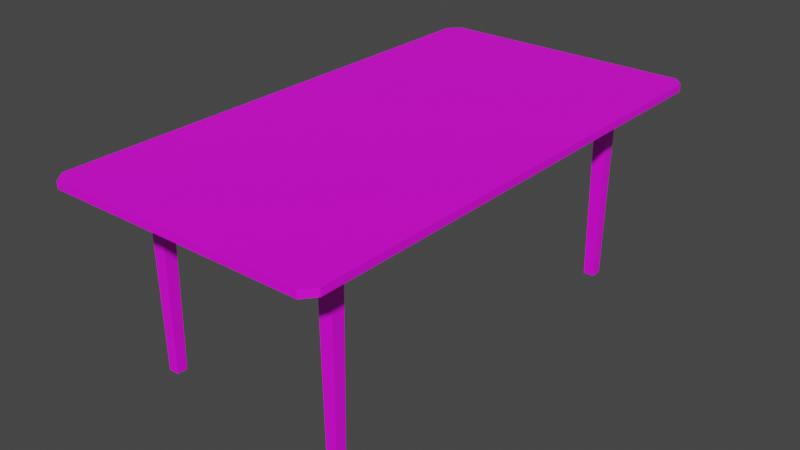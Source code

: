 # Source: table.blend  (saved by Blender 3.1.7; exported with 4.5.12 LTS)
import bpy
from mathutils import Matrix  # noqa: F401  (used for matrix-valued properties, if any)

bpy.ops.wm.read_factory_settings(use_empty=True)
scene = bpy.context.scene
scene.name = 'Scene'

# ---- images (referenced by path relative to the original .blend; pixels are not part of the script)
import os
ASSET_DIR = os.environ.get("B2B_ASSET_DIR", "")  # directory of the original .blend (textures are referenced by path, not embedded)
HERE = os.path.dirname(os.path.abspath(__file__))  # packed textures are extracted next to this script under _unpacked/

def load_image(name, relpath, width, height, colorspace="sRGB"):
    """Load a texture the original file referenced (path relative to the .blend, or extracted next to this script)."""
    p = next((c for c in (os.path.join(HERE, relpath), os.path.join(ASSET_DIR, relpath)) if relpath and os.path.exists(c)), "")
    if p:
        img = bpy.data.images.load(p, check_existing=True)
        img.name = name
    else:  # same state as the original file: an image datablock whose file is absent (Cycles renders it pink)
        img = bpy.data.images.new(name, width, height)
        img.source = "FILE"
        img.filepath = "//" + (relpath or name)
    img.colorspace_settings.name = colorspace
    return img
img_tabletexture_png = load_image('tableTexture.png', 'tableTexture.png', 1024, 1024, 'sRGB')

# ---- materials (node trees are filled in below, after node groups)
mat_mesa_material = bpy.data.materials.new('mesa_material')
mat_mesa_material.use_transparent_shadow = False

# ---- material node trees
mat_mesa_material.use_nodes = True; mat_mesa_material.node_tree.nodes.clear()
_N = mat_mesa_material.node_tree.nodes; _L = mat_mesa_material.node_tree.links
n0 = _N.new('ShaderNodeBsdfPrincipled'); n0.name = 'Principled BSDF'; n0.location = (10, 300)
n0.distribution = 'GGX'
n0.subsurface_method = 'RANDOM_WALK_SKIN'
n0.inputs[3].default_value = 1.45
n0.inputs[27].default_value = (0.0, 0.0, 0.0, 1.0)
n0.inputs[28].default_value = 1.0
n1 = _N.new('ShaderNodeOutputMaterial'); n1.name = 'Material Output'; n1.location = (300, 300)
n2 = _N.new('ShaderNodeTexImage'); n2.name = 'Image Texture'; n2.location = (-340, 292)
n2.image = img_tabletexture_png
n2.interpolation = 'Closest'
_L.new(n0.outputs[0], n1.inputs[0])
_L.new(n2.outputs[0], n0.inputs[0])
n1.is_active_output = True

# ---- world
world_world = bpy.data.worlds.new('World'); scene.world = world_world
world_world.use_nodes = True; world_world.node_tree.nodes.clear()
_N = world_world.node_tree.nodes; _L = world_world.node_tree.links
n0 = _N.new('ShaderNodeOutputWorld'); n0.name = 'World Output'; n0.location = (300, 300)
n1 = _N.new('ShaderNodeBackground'); n1.name = 'Background'; n1.location = (10, 300)
n1.inputs[0].default_value = (0.05088, 0.05088, 0.05088, 1.0)
_L.new(n1.outputs[0], n0.inputs[0])
n0.is_active_output = True
world_world.color = (0.05088, 0.05088, 0.05088)
world_world.use_sun_shadow = False
world_world.sun_shadow_jitter_overblur = 0.0

# ---- meshes
me_cube_001 = bpy.data.meshes.new('Cube.001')
me_cube_001.from_pydata([(-0.5806, 0.8611, 0.7849), (-0.5806, 0.7238, 0.7849), (0.5806, 0.7238, 0.7849), (0.5806, 0.8611, 0.7849), (-0.5044, 0.8611, 0.7849), (0.5044, 0.8611, 0.7849), (0.5044, 0.7238, 0.7849), (-0.5044, 0.7238, 0.7849), (-0.4201, 0.8611, 0.7188), (0.4201, 0.8611, 0.7188), (0.4201, 0.7238, 0.7188), (-0.4201, 0.7238, 0.7188), (-0.4201, 0.8504, 0.7188), (-0.4201, 0.7345, 0.7188), (0.4201, 0.7345, 0.7188), (0.4201, 0.8504, 0.7188), (-0.5806, 1.975e-08, 0.8151), (0.5806, -6.793e-08, 0.8151), (-0.5806, 1.975e-08, 0.7849), (0.5806, -6.793e-08, 0.7849), (0.3625, 0.7345, 0.7188), (-0.3625, 0.7345, 0.7188), (-0.3625, 0.8504, 0.7188), (0.3625, 0.8504, 0.7188), (0.4201, 0.764, 0.7188), (0.4201, 0.8209, 0.7188), (0.3625, 0.8209, 0.7188), (0.3625, 0.764, 0.7188), (-0.4201, 0.8209, 0.7188), (-0.4201, 0.764, 0.7188), (-0.3625, 0.764, 0.7188), (-0.3625, 0.8209, 0.7188), (0.3688, 0.7702, 4.776e-08), (0.3688, 0.8147, 4.776e-08), (0.4139, 0.8147, 4.776e-08), (0.4139, 0.7702, 4.776e-08), (-0.4131, 0.7709, 4.776e-08), (-0.4131, 0.814, 4.776e-08), (-0.3695, 0.814, 4.776e-08), (-0.3695, 0.7709, 4.776e-08), (0.5394, 1.078, 0.7849), (0.5806, 1.029, 0.7849), (0.5806, 1.029, 0.8151), (0.5394, 1.078, 0.8151), (-0.5806, 1.029, 0.7849), (-0.5394, 1.078, 0.7849), (-0.5394, 1.078, 0.8151), (-0.5806, 1.029, 0.8151), (-0.5806, -0.8611, 0.7849), (-0.5806, -0.7238, 0.7849), (0.5806, -0.7238, 0.7849), (0.5806, -0.8611, 0.7849), (-0.5044, -0.8611, 0.7849), (0.5044, -0.8611, 0.7849), (0.5044, -0.7238, 0.7849), (-0.5044, -0.7238, 0.7849), (-0.4201, -0.8611, 0.7188), (0.4201, -0.8611, 0.7188), (0.4201, -0.7238, 0.7188), (-0.4201, -0.7238, 0.7188), (-0.4201, -0.8504, 0.7188), (-0.4201, -0.7345, 0.7188), (0.4201, -0.7345, 0.7188), (0.4201, -0.8504, 0.7188), (0.3625, -0.7345, 0.7188), (-0.3625, -0.7345, 0.7188), (-0.3625, -0.8504, 0.7188), (0.3625, -0.8504, 0.7188), (0.4201, -0.764, 0.7188), (0.4201, -0.8209, 0.7188), (0.3625, -0.8209, 0.7188), (0.3625, -0.764, 0.7188), (-0.4201, -0.8209, 0.7188), (-0.4201, -0.764, 0.7188), (-0.3625, -0.764, 0.7188), (-0.3625, -0.8209, 0.7188), (0.3688, -0.7702, 4.776e-08), (0.3688, -0.8147, 4.776e-08), (0.4139, -0.8147, 4.776e-08), (0.4139, -0.7702, 4.776e-08), (-0.4132, -0.7709, 4.776e-08), (-0.4132, -0.814, 4.776e-08), (-0.3695, -0.814, 4.776e-08), (-0.3695, -0.7709, 4.776e-08), (0.5394, -1.078, 0.7849), (0.5806, -1.029, 0.7849), (0.5806, -1.029, 0.8151), (0.5394, -1.078, 0.8151), (-0.5806, -1.029, 0.7849), (-0.5394, -1.078, 0.7849), (-0.5394, -1.078, 0.8151), (-0.5806, -1.029, 0.8151)], [], [(18, 1, 7, 6, 2, 19), (41, 42, 17, 19, 2, 3), (5, 3, 2, 6), (45, 46, 43, 40), (0, 4, 7, 1), (25, 26, 23, 15), (6, 7, 11, 10), (4, 5, 9, 8), (8, 9, 15, 23, 22, 12), (13, 21, 20, 14, 10, 11), (21, 13, 29, 30), (18, 16, 47, 44, 0, 1), (46, 47, 16, 17, 42, 43), (20, 21, 30, 31, 22, 23, 26, 27), (7, 4, 8, 12, 28, 29, 13, 11), (5, 6, 10, 14, 24, 25, 15, 9), (31, 28, 12, 22), (24, 27, 32, 35), (28, 31, 38, 37), (14, 20, 27, 24), (33, 34, 35, 32), (37, 38, 39, 36), (26, 25, 34, 33), (31, 30, 39, 38), (29, 28, 37, 36), (25, 24, 35, 34), (27, 26, 33, 32), (30, 29, 36, 39), (46, 45, 44, 47), (42, 41, 40, 43), (0, 44, 45, 40, 41, 3, 5, 4), (18, 19, 50, 54, 55, 49), (85, 51, 50, 19, 17, 86), (53, 54, 50, 51), (89, 84, 87, 90), (48, 49, 55, 52), (69, 63, 67, 70), (54, 58, 59, 55), (52, 56, 57, 53), (56, 60, 66, 67, 63, 57), (61, 59, 58, 62, 64, 65), (65, 74, 73, 61), (18, 49, 48, 88, 91, 16), (90, 87, 86, 17, 16, 91), (64, 71, 70, 67, 66, 75, 74, 65), (55, 59, 61, 73, 72, 60, 56, 52), (53, 57, 63, 69, 68, 62, 58, 54), (75, 66, 60, 72), (68, 79, 76, 71), (72, 81, 82, 75), (62, 68, 71, 64), (77, 76, 79, 78), (81, 80, 83, 82), (70, 77, 78, 69), (75, 82, 83, 74), (73, 80, 81, 72), (69, 78, 79, 68), (71, 76, 77, 70), (74, 83, 80, 73), (90, 91, 88, 89), (86, 87, 84, 85), (48, 52, 53, 51, 85, 84, 89, 88)])
_uv = me_cube_001.uv_layers.new(name='UVMap')
_uv.uv.foreach_set('vector', [0.3222, 0.5358, 0.3222, 0.4971, 0.3307, 0.4971, 0.4434, 0.4971, 0.452, 0.4971, 0.452, 0.5358, 0.7424, 0.6273, 0.7424, 0.6441, 0.6387, 0.6441, 0.6387, 0.6273, 0.7116, 0.6273, 0.7255, 0.6273, 0.4434, 0.4897, 0.452, 0.4897, 0.452, 0.4971, 0.4434, 0.4971, 0.9792, 0.6273, 0.9792, 0.6441, 0.7523, 0.6441, 0.7523, 0.6273, 0.3222, 0.4897, 0.3307, 0.4897, 0.3307, 0.4971, 0.3222, 0.4971, 0.1446, 0.08167, 0.1452, 0.09241, 0.1432, 0.09263, 0.142, 0.0818, 0.09116, 0.347, 0.05356, 0.2202, 0.153, 0.2022, 0.1844, 0.3079, 0.05193, 0.2117, 0.03994, 0.07999, 0.141, 0.08189, 0.151, 0.1916, 0.151, 0.1916, 0.141, 0.08189, 0.142, 0.0818, 0.1432, 0.09263, 0.1512, 0.18, 0.152, 0.1915, 0.1596, 0.1901, 0.1584, 0.1793, 0.1505, 0.09192, 0.1496, 0.0804, 0.1506, 0.0803, 0.1606, 0.19, 0.1584, 0.1793, 0.1596, 0.1901, 0.157, 0.1902, 0.1564, 0.1795, 0.1279, 0.6273, 0.1279, 0.6441, 0.02419, 0.6441, 0.02419, 0.6273, 0.0411, 0.6273, 0.05493, 0.6273, 0.2389, 0.9428, 0.2276, 0.9364, 0.2276, 0.801, 0.5465, 0.801, 0.5465, 0.9364, 0.5352, 0.9428, 0.1505, 0.09192, 0.1584, 0.1793, 0.1564, 0.1795, 0.1532, 0.1798, 0.1512, 0.18, 0.1432, 0.09263, 0.1452, 0.09241, 0.1484, 0.09211, 0.05356, 0.2202, 0.05193, 0.2117, 0.151, 0.1916, 0.1513, 0.1933, 0.1517, 0.1952, 0.1524, 0.1987, 0.1527, 0.2005, 0.153, 0.2022, 0.03994, 0.07999, 0.04001, 0.07137, 0.1411, 0.07107, 0.1411, 0.07284, 0.1411, 0.0747, 0.1411, 0.07827, 0.141, 0.08013, 0.141, 0.08189, 0.1532, 0.1798, 0.1548, 0.1912, 0.152, 0.1915, 0.1512, 0.18, 0.1441, 0.07092, 0.1435, 0.06017, 0.7591, 0.02526, 0.7597, 0.03601, 0.1548, 0.1912, 0.1532, 0.1798, 0.8044, 0.08255, 0.806, 0.09392, 0.1496, 0.0804, 0.1505, 0.09192, 0.1484, 0.09211, 0.1468, 0.08075, 0.7608, 0.0575, 0.7835, 0.05637, 0.784, 0.06712, 0.7613, 0.06825, 0.8285, 0.07913, 0.8044, 0.08255, 0.8028, 0.07117, 0.8269, 0.06775, 0.1452, 0.09241, 0.1446, 0.08167, 0.7602, 0.04675, 0.7608, 0.0575, 0.1532, 0.1798, 0.1516, 0.1684, 0.8028, 0.07117, 0.8044, 0.08255, 0.1564, 0.2025, 0.1548, 0.1912, 0.806, 0.09392, 0.8077, 0.1053, 0.1446, 0.08167, 0.1441, 0.07092, 0.7597, 0.03601, 0.7602, 0.04675, 0.1457, 0.1032, 0.1452, 0.09241, 0.7608, 0.0575, 0.7613, 0.06825, 0.158, 0.2139, 0.1564, 0.2025, 0.8077, 0.1053, 0.8093, 0.1167, 0.01423, 0.6441, 0.01423, 0.6273, 0.02419, 0.6273, 0.02419, 0.6441, 0.7424, 0.6441, 0.7424, 0.6273, 0.7523, 0.6273, 0.7523, 0.6441, 0.3222, 0.4897, 0.3222, 0.4807, 0.3268, 0.4781, 0.4474, 0.4781, 0.452, 0.4807, 0.452, 0.4897, 0.4434, 0.4897, 0.3307, 0.4897, 0.3222, 0.5358, 0.452, 0.5358, 0.452, 0.5746, 0.4434, 0.5746, 0.3307, 0.5746, 0.3222, 0.5746, 0.535, 0.6273, 0.5519, 0.6273, 0.5658, 0.6273, 0.6387, 0.6273, 0.6387, 0.6441, 0.535, 0.6441, 0.4434, 0.582, 0.4434, 0.5746, 0.452, 0.5746, 0.452, 0.582, 0.3268, 0.617, 0.4474, 0.617, 0.5352, 0.649, 0.2389, 0.649, 0.3222, 0.582, 0.3222, 0.5746, 0.3307, 0.5746, 0.3307, 0.582, 0.8304, 0.2729, 0.8329, 0.2726, 0.8334, 0.283, 0.8315, 0.283, 0.9195, 0.5138, 0.8264, 0.4908, 0.8402, 0.3871, 0.9361, 0.3894, 0.9364, 0.3812, 0.8406, 0.3769, 0.8339, 0.2726, 0.9283, 0.256, 0.8406, 0.3769, 0.8396, 0.3769, 0.8388, 0.366, 0.8334, 0.283, 0.8329, 0.2726, 0.8339, 0.2726, 0.8323, 0.3768, 0.8314, 0.3768, 0.8246, 0.2725, 0.8256, 0.2724, 0.8265, 0.2834, 0.8318, 0.3664, 0.8318, 0.3664, 0.8337, 0.3663, 0.8348, 0.3765, 0.8323, 0.3768, 0.1279, 0.6273, 0.2008, 0.6273, 0.2146, 0.6273, 0.2316, 0.6273, 0.2316, 0.6441, 0.1279, 0.6441, 0.2389, 0.649, 0.5352, 0.649, 0.5465, 0.6656, 0.5465, 0.801, 0.2276, 0.801, 0.2276, 0.6656, 0.8265, 0.2834, 0.8284, 0.2832, 0.8315, 0.283, 0.8334, 0.283, 0.8388, 0.366, 0.8368, 0.3661, 0.8337, 0.3663, 0.8318, 0.3664, 0.9361, 0.3894, 0.8402, 0.3871, 0.8403, 0.3855, 0.8404, 0.3837, 0.8405, 0.3803, 0.8405, 0.3786, 0.8406, 0.3769, 0.9364, 0.3812, 0.9283, 0.256, 0.8339, 0.2726, 0.8336, 0.2709, 0.8333, 0.2692, 0.8327, 0.2658, 0.8325, 0.2641, 0.8322, 0.2624, 0.927, 0.2479, 0.8368, 0.3661, 0.8388, 0.366, 0.8396, 0.3769, 0.837, 0.377, 0.8294, 0.2627, 0.2472, 0.3203, 0.2461, 0.3102, 0.8283, 0.2526, 0.837, 0.377, 0.2122, 0.3814, 0.2121, 0.3705, 0.8368, 0.3661, 0.8256, 0.2724, 0.8282, 0.2724, 0.8284, 0.2832, 0.8265, 0.2834, 0.2493, 0.3407, 0.2504, 0.3508, 0.2289, 0.3531, 0.2278, 0.3429, 0.189, 0.3709, 0.1889, 0.36, 0.2119, 0.3596, 0.2121, 0.3705, 0.8315, 0.283, 0.2493, 0.3407, 0.2483, 0.3305, 0.8304, 0.2729, 0.8368, 0.3661, 0.2121, 0.3705, 0.2119, 0.3596, 0.8367, 0.3552, 0.8371, 0.3879, 0.2124, 0.3923, 0.2122, 0.3814, 0.837, 0.377, 0.8304, 0.2729, 0.2483, 0.3305, 0.2472, 0.3203, 0.8294, 0.2627, 0.8326, 0.2932, 0.2504, 0.3508, 0.2493, 0.3407, 0.8315, 0.283, 0.8373, 0.3988, 0.2125, 0.4032, 0.2124, 0.3923, 0.8371, 0.3879, 0.2389, 0.649, 0.2316, 0.6441, 0.2316, 0.6273, 0.3268, 0.617, 0.535, 0.6441, 0.5352, 0.649, 0.4474, 0.617, 0.535, 0.6273, 0.3222, 0.582, 0.3307, 0.582, 0.4434, 0.582, 0.452, 0.582, 0.452, 0.5909, 0.4474, 0.617, 0.3268, 0.617, 0.3222, 0.5909])
_ca = me_cube_001.color_attributes.new('Col', 'BYTE_COLOR', 'CORNER')
_ca.data.foreach_set('color', [1.0, 1.0, 1.0, 1.0, 1.0, 1.0, 1.0, 1.0, 1.0, 1.0, 1.0, 1.0, 1.0, 1.0, 1.0, 1.0, 1.0, 1.0, 1.0, 1.0, 1.0, 1.0, 1.0, 1.0, 1.0, 1.0, 1.0, 1.0, 1.0, 1.0, 1.0, 1.0, 1.0, 1.0, 1.0, 1.0, 1.0, 1.0, 1.0, 1.0, 1.0, 1.0, 1.0, 1.0, 1.0, 1.0, 1.0, 1.0, 1.0, 1.0, 1.0, 1.0, 1.0, 1.0, 1.0, 1.0, 1.0, 1.0, 1.0, 1.0, 1.0, 1.0, 1.0, 1.0, 1.0, 1.0, 1.0, 1.0, 1.0, 1.0, 1.0, 1.0, 1.0, 1.0, 1.0, 1.0, 1.0, 1.0, 1.0, 1.0, 1.0, 1.0, 1.0, 1.0, 1.0, 1.0, 1.0, 1.0, 1.0, 1.0, 1.0, 1.0, 1.0, 1.0, 1.0, 1.0, 1.0, 1.0, 1.0, 1.0, 1.0, 1.0, 1.0, 1.0, 1.0, 1.0, 1.0, 1.0, 1.0, 1.0, 1.0, 1.0, 1.0, 1.0, 1.0, 1.0, 1.0, 1.0, 1.0, 1.0, 1.0, 1.0, 1.0, 1.0, 1.0, 1.0, 1.0, 1.0, 1.0, 1.0, 1.0, 1.0, 1.0, 1.0, 1.0, 1.0, 1.0, 1.0, 1.0, 1.0, 1.0, 1.0, 1.0, 1.0, 1.0, 1.0, 1.0, 1.0, 1.0, 1.0, 1.0, 1.0, 1.0, 1.0, 1.0, 1.0, 1.0, 1.0, 1.0, 1.0, 1.0, 1.0, 1.0, 1.0, 1.0, 1.0, 1.0, 1.0, 1.0, 1.0, 1.0, 1.0, 1.0, 1.0, 1.0, 1.0, 1.0, 1.0, 1.0, 1.0, 1.0, 1.0, 1.0, 1.0, 1.0, 1.0, 1.0, 1.0, 1.0, 1.0, 1.0, 1.0, 1.0, 1.0, 1.0, 1.0, 1.0, 1.0, 1.0, 1.0, 1.0, 1.0, 1.0, 1.0, 1.0, 1.0, 1.0, 1.0, 1.0, 1.0, 1.0, 1.0, 1.0, 1.0, 1.0, 1.0, 1.0, 1.0, 1.0, 1.0, 1.0, 1.0, 1.0, 1.0, 1.0, 1.0, 1.0, 1.0, 1.0, 1.0, 1.0, 1.0, 1.0, 1.0, 1.0, 1.0, 1.0, 1.0, 1.0, 1.0, 1.0, 1.0, 1.0, 1.0, 1.0, 1.0, 1.0, 1.0, 1.0, 1.0, 1.0, 1.0, 1.0, 1.0, 1.0, 1.0, 1.0, 1.0, 1.0, 1.0, 1.0, 1.0, 1.0, 1.0, 1.0, 1.0, 1.0, 1.0, 1.0, 1.0, 1.0, 1.0, 1.0, 1.0, 1.0, 1.0, 1.0, 1.0, 1.0, 1.0, 1.0, 1.0, 1.0, 1.0, 1.0, 1.0, 1.0, 1.0, 1.0, 1.0, 1.0, 1.0, 1.0, 1.0, 1.0, 1.0, 1.0, 1.0, 1.0, 1.0, 1.0, 1.0, 1.0, 1.0, 1.0, 1.0, 1.0, 1.0, 1.0, 1.0, 1.0, 1.0, 1.0, 1.0, 1.0, 1.0, 1.0, 1.0, 1.0, 1.0, 1.0, 1.0, 1.0, 1.0, 1.0, 1.0, 1.0, 1.0, 1.0, 1.0, 1.0, 1.0, 1.0, 1.0, 1.0, 1.0, 1.0, 1.0, 1.0, 1.0, 1.0, 1.0, 1.0, 1.0, 1.0, 1.0, 1.0, 1.0, 1.0, 1.0, 1.0, 1.0, 1.0, 1.0, 1.0, 1.0, 1.0, 1.0, 1.0, 1.0, 1.0, 1.0, 1.0, 1.0, 1.0, 1.0, 1.0, 1.0, 1.0, 1.0, 1.0, 1.0, 1.0, 1.0, 1.0, 1.0, 1.0, 1.0, 1.0, 1.0, 1.0, 1.0, 1.0, 1.0, 1.0, 1.0, 1.0, 1.0, 1.0, 1.0, 1.0, 1.0, 1.0, 1.0, 1.0, 1.0, 1.0, 1.0, 1.0, 1.0, 1.0, 1.0, 1.0, 1.0, 1.0, 1.0, 1.0, 1.0, 1.0, 1.0, 1.0, 1.0, 1.0, 1.0, 1.0, 1.0, 1.0, 1.0, 1.0, 1.0, 1.0, 1.0, 1.0, 1.0, 1.0, 1.0, 1.0, 1.0, 1.0, 1.0, 1.0, 1.0, 1.0, 1.0, 1.0, 1.0, 1.0, 1.0, 1.0, 1.0, 1.0, 1.0, 1.0, 1.0, 1.0, 1.0, 1.0, 1.0, 1.0, 1.0, 1.0, 1.0, 1.0, 1.0, 1.0, 1.0, 1.0, 1.0, 1.0, 1.0, 1.0, 1.0, 1.0, 1.0, 1.0, 1.0, 1.0, 1.0, 1.0, 1.0, 1.0, 1.0, 1.0, 1.0, 1.0, 1.0, 1.0, 1.0, 1.0, 1.0, 1.0, 1.0, 1.0, 1.0, 1.0, 1.0, 1.0, 1.0, 1.0, 1.0, 1.0, 1.0, 1.0, 1.0, 1.0, 1.0, 1.0, 1.0, 1.0, 1.0, 1.0, 1.0, 1.0, 1.0, 1.0, 1.0, 1.0, 1.0, 1.0, 1.0, 1.0, 1.0, 1.0, 1.0, 1.0, 1.0, 1.0, 1.0, 1.0, 1.0, 1.0, 1.0, 1.0, 1.0, 1.0, 1.0, 1.0, 1.0, 1.0, 1.0, 1.0, 1.0, 1.0, 1.0, 1.0, 1.0, 1.0, 1.0, 1.0, 1.0, 1.0, 1.0, 1.0, 1.0, 1.0, 1.0, 1.0, 1.0, 1.0, 1.0, 1.0, 1.0, 1.0, 1.0, 1.0, 1.0, 1.0, 1.0, 1.0, 1.0, 1.0, 1.0, 1.0, 1.0, 1.0, 1.0, 1.0, 1.0, 1.0, 1.0, 1.0, 1.0, 1.0, 1.0, 1.0, 1.0, 1.0, 1.0, 1.0, 1.0, 1.0, 1.0, 1.0, 1.0, 1.0, 1.0, 1.0, 1.0, 1.0, 1.0, 1.0, 1.0, 1.0, 1.0, 1.0, 1.0, 1.0, 1.0, 1.0, 1.0, 1.0, 1.0, 1.0, 1.0, 1.0, 1.0, 1.0, 1.0, 1.0, 1.0, 1.0, 1.0, 1.0, 1.0, 1.0, 1.0, 1.0, 1.0, 1.0, 1.0, 1.0, 1.0, 1.0, 1.0, 1.0, 1.0, 1.0, 1.0, 1.0, 1.0, 1.0, 1.0, 1.0, 1.0, 1.0, 1.0, 1.0, 1.0, 1.0, 1.0, 1.0, 1.0, 1.0, 1.0, 1.0, 1.0, 1.0, 1.0, 1.0, 1.0, 1.0, 1.0, 1.0, 1.0, 1.0, 1.0, 1.0, 1.0, 1.0, 1.0, 1.0, 1.0, 1.0, 1.0, 1.0, 1.0, 1.0, 1.0, 1.0, 1.0, 1.0, 1.0, 1.0, 1.0, 1.0, 1.0, 1.0, 1.0, 1.0, 1.0, 1.0, 1.0, 1.0, 1.0, 1.0, 1.0, 1.0, 1.0, 1.0, 1.0, 1.0, 1.0, 1.0, 1.0, 1.0, 1.0, 1.0, 1.0, 1.0, 1.0, 1.0, 1.0, 1.0, 1.0, 1.0, 1.0, 1.0, 1.0, 1.0, 1.0, 1.0, 1.0, 1.0, 1.0, 1.0, 1.0, 1.0, 1.0, 1.0, 1.0, 1.0, 1.0, 1.0, 1.0, 1.0, 1.0, 1.0, 1.0, 1.0, 1.0, 1.0, 1.0, 1.0, 1.0, 1.0, 1.0, 1.0, 1.0, 1.0, 1.0, 1.0, 1.0, 1.0, 1.0, 1.0, 1.0, 1.0, 1.0, 1.0, 1.0, 1.0, 1.0, 1.0, 1.0, 1.0, 1.0, 1.0, 1.0, 1.0, 1.0, 1.0, 1.0, 1.0, 1.0, 1.0, 1.0, 1.0, 1.0, 1.0, 1.0, 1.0, 1.0, 1.0, 1.0, 1.0, 1.0, 1.0, 1.0, 1.0, 1.0, 1.0, 1.0, 1.0, 1.0, 1.0, 1.0, 1.0, 1.0, 1.0, 1.0, 1.0, 1.0, 1.0, 1.0, 1.0, 1.0, 1.0, 1.0, 1.0, 1.0, 1.0, 1.0, 1.0, 1.0, 1.0, 1.0, 1.0, 1.0, 1.0, 1.0, 1.0, 1.0, 1.0, 1.0, 1.0, 1.0, 1.0, 1.0, 1.0, 1.0, 1.0, 1.0, 1.0, 1.0, 1.0, 1.0, 1.0, 1.0, 1.0, 1.0, 1.0, 1.0, 1.0, 1.0, 1.0, 1.0, 1.0, 1.0, 1.0, 1.0, 1.0, 1.0, 1.0, 1.0, 1.0, 1.0, 1.0, 1.0, 1.0, 1.0, 1.0, 1.0, 1.0, 1.0, 1.0, 1.0, 1.0, 1.0, 1.0, 1.0, 1.0, 1.0, 1.0, 1.0, 1.0, 1.0, 1.0, 1.0, 1.0, 1.0, 1.0, 1.0, 1.0, 1.0, 1.0, 1.0, 1.0, 1.0, 1.0, 1.0, 1.0, 1.0, 1.0, 1.0, 1.0, 1.0, 1.0, 1.0, 1.0, 1.0, 1.0, 1.0, 1.0, 1.0, 1.0, 1.0, 1.0, 1.0, 1.0, 1.0, 1.0, 1.0, 1.0, 1.0, 1.0, 1.0, 1.0, 1.0, 1.0, 1.0, 1.0, 1.0, 1.0, 1.0, 1.0, 1.0, 1.0, 1.0, 1.0, 1.0, 1.0, 1.0, 1.0, 1.0, 1.0, 1.0, 1.0, 1.0, 1.0, 1.0, 1.0, 1.0, 1.0, 1.0, 1.0, 1.0, 1.0, 1.0, 1.0, 1.0, 1.0, 1.0, 1.0, 1.0, 1.0, 1.0, 1.0, 1.0, 1.0, 1.0, 1.0, 1.0, 1.0, 1.0, 1.0, 1.0, 1.0, 1.0, 1.0, 1.0, 1.0, 1.0, 1.0, 1.0, 1.0, 1.0, 1.0, 1.0, 1.0, 1.0, 1.0, 1.0, 1.0, 1.0, 1.0, 1.0, 1.0, 1.0, 1.0, 1.0, 1.0, 1.0, 1.0, 1.0, 1.0, 1.0, 1.0, 1.0, 1.0, 1.0, 1.0, 1.0, 1.0, 1.0, 1.0, 1.0, 1.0, 1.0, 1.0, 1.0, 1.0, 1.0, 1.0, 1.0, 1.0, 1.0, 1.0, 1.0, 1.0, 1.0, 1.0, 1.0, 1.0, 1.0, 1.0, 1.0, 1.0, 1.0, 1.0, 1.0, 1.0, 1.0, 1.0, 1.0, 1.0, 1.0, 1.0, 1.0, 1.0, 1.0, 1.0, 1.0, 1.0, 1.0, 1.0, 1.0, 1.0, 1.0, 1.0, 1.0, 1.0, 1.0, 1.0, 1.0, 1.0, 1.0, 1.0, 1.0, 1.0, 1.0, 1.0, 1.0, 1.0, 1.0, 1.0, 1.0, 1.0, 1.0, 1.0, 1.0, 1.0, 1.0, 1.0, 1.0, 1.0, 1.0, 1.0, 1.0, 1.0, 1.0, 1.0, 1.0, 1.0, 1.0, 1.0, 1.0, 1.0, 1.0, 1.0, 1.0, 1.0, 1.0, 1.0, 1.0, 1.0, 1.0, 1.0, 1.0, 1.0, 1.0, 1.0, 1.0, 1.0, 1.0, 1.0, 1.0, 1.0, 1.0, 1.0, 1.0, 1.0, 1.0, 1.0, 1.0, 1.0, 1.0, 1.0, 1.0, 1.0, 1.0, 1.0, 1.0, 1.0, 1.0, 1.0, 1.0, 1.0, 1.0, 1.0, 1.0, 1.0, 1.0, 1.0, 1.0, 1.0, 1.0, 1.0, 1.0, 1.0, 1.0, 1.0, 1.0, 1.0, 1.0, 1.0, 1.0, 1.0, 1.0, 1.0, 1.0, 1.0, 1.0, 1.0, 1.0, 1.0, 1.0, 1.0, 1.0, 1.0, 1.0, 1.0, 1.0, 1.0, 1.0, 1.0, 1.0, 1.0, 1.0, 1.0, 1.0, 1.0, 1.0, 1.0, 1.0, 1.0, 1.0, 1.0, 1.0, 1.0, 1.0, 1.0, 1.0, 1.0, 1.0, 1.0, 1.0, 1.0, 1.0, 1.0, 1.0, 1.0, 1.0, 1.0, 1.0, 1.0, 1.0, 1.0, 1.0, 1.0, 1.0, 1.0, 1.0, 1.0, 1.0, 1.0, 1.0, 1.0, 1.0, 1.0, 1.0, 1.0, 1.0, 1.0, 1.0, 1.0, 1.0, 1.0, 1.0, 1.0, 1.0, 1.0, 1.0, 1.0, 1.0, 1.0, 1.0])
me_cube_001.materials.append(mat_mesa_material)
me_cube_001.use_remesh_fix_poles = True
me_cube_001.use_remesh_preserve_attributes = False
me_cube_001.update()

# ---- objects
ob_table = bpy.data.objects.new('table', me_cube_001)

# ---- transforms, parenting, visibility, modifiers, constraints
ob_table.location = (1.776e-15, 0.0, -5.96e-08)

# ---- collection membership
scene.collection.objects.link(ob_table)

# ---- scene / render settings (as saved in the file)
scene.frame_start = 1; scene.frame_end = 250; scene.frame_set(1)
scene.render.engine = 'BLENDER_EEVEE_NEXT'
scene.cycles.sampling_pattern = 'TABULATED_SOBOL'
scene.cycles.use_light_tree = False
scene.view_settings.view_transform = 'Filmic'
bpy.context.view_layer.update()

# ---- added for rendering (the .blend has no active camera and no usable light): camera, sun
cam_auto = bpy.data.cameras.new('AutoCamera')
cam_auto.lens = 50.0
cam_auto.sensor_width = 36.0
cam_auto.clip_end = 1000.0
ob_auto_camera = bpy.data.objects.new('AutoCamera', cam_auto)
scene.collection.objects.link(ob_auto_camera)
ob_auto_camera.location = (2.38718, -2.86462, 2.31728)
ob_auto_camera.rotation_euler = (1.09748, -7.21219e-08, 0.694738)
scene.camera = ob_auto_camera
light_auto_sun = bpy.data.lights.new('AutoSun', 'SUN')
light_auto_sun.energy = 3.0
light_auto_sun.angle = 0.0523599
ob_auto_sun = bpy.data.objects.new('AutoSun', light_auto_sun)
scene.collection.objects.link(ob_auto_sun)
ob_auto_sun.rotation_euler = (0.872665, 0.174533, 0.523599)
bpy.context.view_layer.update()
